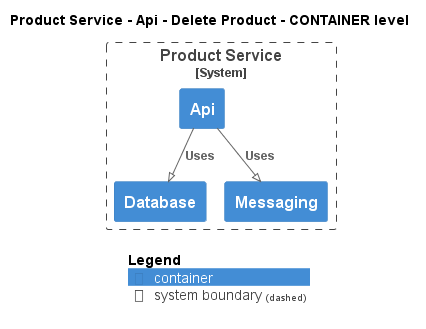

The diagram above was rendered by PlantUML. Its source (embedded in the PNG):
@startuml
!pragma layout smetana
!include ..\..\..\..\..\..\.c4s\C4_Container.puml

AddElementTag("state:new", $bgColor=green, $fontColor=#ffffff, $borderColor=green, $shadowing="False")
AddElementTag("state:changed", $bgColor=orange, $fontColor=#ffffff, $borderColor=orange, $shadowing="False")
AddElementTag("state:removed", $bgColor=red, $fontColor=#ffffff, $borderColor=red, $shadowing="False")

AddRelTag("state:new", $textColor=green, $lineColor=green)
AddRelTag("state:changed", $textColor=orange, $lineColor=orange)
AddRelTag("state:removed", $textColor=red, $lineColor=red)

SHOW_PERSON_PORTRAIT()
LAYOUT_TOP_DOWN()

skinparam linetype polyline

title Product Service - Api - Delete Product - CONTAINER level


System_Boundary(ECommercePlatform.SoftwareSystems.ProductService, "Product Service") {
    Container(ECommercePlatform.SoftwareSystems.ProductService.Containers.Api, "Api", "", "")
    Container(ECommercePlatform.SoftwareSystems.ProductService.Containers.Database, "Database", "", "")
    Container(ECommercePlatform.SoftwareSystems.ProductService.Containers.Messaging, "Messaging", "", "")
}

Rel(ECommercePlatform.SoftwareSystems.ProductService.Containers.Api, ECommercePlatform.SoftwareSystems.ProductService.Containers.Database, "Uses")
Rel(ECommercePlatform.SoftwareSystems.ProductService.Containers.Api, ECommercePlatform.SoftwareSystems.ProductService.Containers.Messaging, "Uses")


SHOW_LEGEND()
@enduml